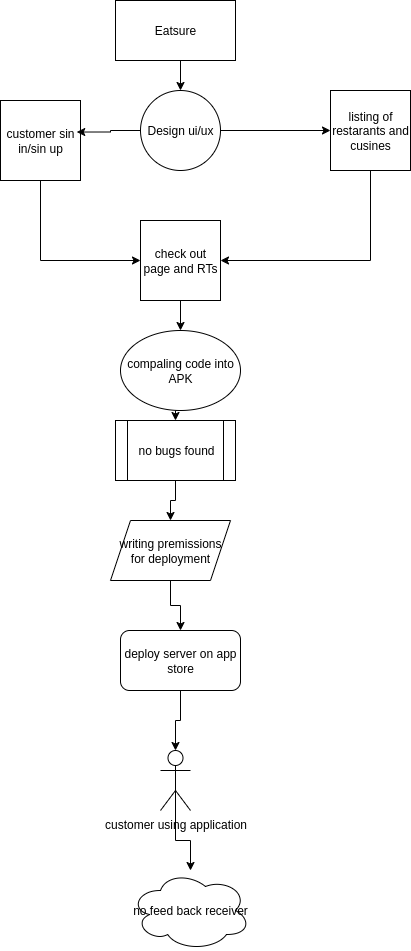

The diagram above was exported from draw.io. Its source (the exported page's mxGraphModel, read from the mxfile embedded in the PNG):
<mxGraphModel dx="1090" dy="591" grid="1" gridSize="10" guides="1" tooltips="1" connect="1" arrows="1" fold="1" page="1" pageScale="1" pageWidth="850" pageHeight="1100" math="0" shadow="0">
  <root>
    <mxCell id="0" />
    <mxCell id="1" parent="0" />
    <mxCell id="HGR2DV7a4Nw0TD7_iTZ1-31" style="edgeStyle=orthogonalEdgeStyle;rounded=0;orthogonalLoop=1;jettySize=auto;html=1;exitX=0.5;exitY=1;exitDx=0;exitDy=0;entryX=0.5;entryY=0;entryDx=0;entryDy=0;" edge="1" parent="1" source="HGR2DV7a4Nw0TD7_iTZ1-22" target="HGR2DV7a4Nw0TD7_iTZ1-23">
      <mxGeometry relative="1" as="geometry" />
    </mxCell>
    <mxCell id="HGR2DV7a4Nw0TD7_iTZ1-22" value="Eatsure" style="rounded=0;whiteSpace=wrap;html=1;" vertex="1" parent="1">
      <mxGeometry x="305" y="70" width="120" height="60" as="geometry" />
    </mxCell>
    <mxCell id="HGR2DV7a4Nw0TD7_iTZ1-33" style="edgeStyle=orthogonalEdgeStyle;rounded=0;orthogonalLoop=1;jettySize=auto;html=1;exitX=1;exitY=0.5;exitDx=0;exitDy=0;entryX=0;entryY=0.5;entryDx=0;entryDy=0;" edge="1" parent="1" source="HGR2DV7a4Nw0TD7_iTZ1-23" target="HGR2DV7a4Nw0TD7_iTZ1-25">
      <mxGeometry relative="1" as="geometry" />
    </mxCell>
    <mxCell id="HGR2DV7a4Nw0TD7_iTZ1-23" value="Design ui/ux" style="ellipse;whiteSpace=wrap;html=1;aspect=fixed;" vertex="1" parent="1">
      <mxGeometry x="330" y="160" width="80" height="80" as="geometry" />
    </mxCell>
    <mxCell id="HGR2DV7a4Nw0TD7_iTZ1-35" style="edgeStyle=orthogonalEdgeStyle;rounded=0;orthogonalLoop=1;jettySize=auto;html=1;exitX=0.5;exitY=1;exitDx=0;exitDy=0;entryX=0;entryY=0.5;entryDx=0;entryDy=0;" edge="1" parent="1" source="HGR2DV7a4Nw0TD7_iTZ1-24" target="HGR2DV7a4Nw0TD7_iTZ1-26">
      <mxGeometry relative="1" as="geometry" />
    </mxCell>
    <mxCell id="HGR2DV7a4Nw0TD7_iTZ1-24" value="customer sin in/sin up" style="whiteSpace=wrap;html=1;aspect=fixed;" vertex="1" parent="1">
      <mxGeometry x="190" y="170" width="80" height="80" as="geometry" />
    </mxCell>
    <mxCell id="HGR2DV7a4Nw0TD7_iTZ1-36" style="edgeStyle=orthogonalEdgeStyle;rounded=0;orthogonalLoop=1;jettySize=auto;html=1;exitX=0.5;exitY=1;exitDx=0;exitDy=0;entryX=1;entryY=0.5;entryDx=0;entryDy=0;" edge="1" parent="1" source="HGR2DV7a4Nw0TD7_iTZ1-25" target="HGR2DV7a4Nw0TD7_iTZ1-26">
      <mxGeometry relative="1" as="geometry" />
    </mxCell>
    <mxCell id="HGR2DV7a4Nw0TD7_iTZ1-25" value="listing of restarants and cusines" style="whiteSpace=wrap;html=1;aspect=fixed;" vertex="1" parent="1">
      <mxGeometry x="520" y="160" width="80" height="80" as="geometry" />
    </mxCell>
    <mxCell id="HGR2DV7a4Nw0TD7_iTZ1-45" style="edgeStyle=orthogonalEdgeStyle;rounded=0;orthogonalLoop=1;jettySize=auto;html=1;exitX=0.5;exitY=1;exitDx=0;exitDy=0;entryX=0.5;entryY=0;entryDx=0;entryDy=0;" edge="1" parent="1" source="HGR2DV7a4Nw0TD7_iTZ1-26" target="HGR2DV7a4Nw0TD7_iTZ1-27">
      <mxGeometry relative="1" as="geometry" />
    </mxCell>
    <mxCell id="HGR2DV7a4Nw0TD7_iTZ1-26" value="check out page and RTs" style="whiteSpace=wrap;html=1;aspect=fixed;" vertex="1" parent="1">
      <mxGeometry x="330" y="290" width="80" height="80" as="geometry" />
    </mxCell>
    <mxCell id="HGR2DV7a4Nw0TD7_iTZ1-44" style="edgeStyle=orthogonalEdgeStyle;rounded=0;orthogonalLoop=1;jettySize=auto;html=1;exitX=0.5;exitY=1;exitDx=0;exitDy=0;entryX=0.5;entryY=0;entryDx=0;entryDy=0;" edge="1" parent="1" source="HGR2DV7a4Nw0TD7_iTZ1-27" target="HGR2DV7a4Nw0TD7_iTZ1-37">
      <mxGeometry relative="1" as="geometry" />
    </mxCell>
    <mxCell id="HGR2DV7a4Nw0TD7_iTZ1-27" value="compaling code into APK" style="ellipse;whiteSpace=wrap;html=1;" vertex="1" parent="1">
      <mxGeometry x="310" y="400" width="120" height="80" as="geometry" />
    </mxCell>
    <mxCell id="HGR2DV7a4Nw0TD7_iTZ1-42" style="edgeStyle=orthogonalEdgeStyle;rounded=0;orthogonalLoop=1;jettySize=auto;html=1;exitX=0.5;exitY=1;exitDx=0;exitDy=0;entryX=0.5;entryY=0;entryDx=0;entryDy=0;" edge="1" parent="1" source="HGR2DV7a4Nw0TD7_iTZ1-29" target="HGR2DV7a4Nw0TD7_iTZ1-38">
      <mxGeometry relative="1" as="geometry" />
    </mxCell>
    <mxCell id="HGR2DV7a4Nw0TD7_iTZ1-29" value="writing premissions for deployment" style="shape=parallelogram;perimeter=parallelogramPerimeter;whiteSpace=wrap;html=1;fixedSize=1;" vertex="1" parent="1">
      <mxGeometry x="300" y="590" width="120" height="60" as="geometry" />
    </mxCell>
    <mxCell id="HGR2DV7a4Nw0TD7_iTZ1-32" style="edgeStyle=orthogonalEdgeStyle;rounded=0;orthogonalLoop=1;jettySize=auto;html=1;exitX=0;exitY=0.5;exitDx=0;exitDy=0;entryX=0.953;entryY=0.394;entryDx=0;entryDy=0;entryPerimeter=0;" edge="1" parent="1" source="HGR2DV7a4Nw0TD7_iTZ1-23" target="HGR2DV7a4Nw0TD7_iTZ1-24">
      <mxGeometry relative="1" as="geometry" />
    </mxCell>
    <mxCell id="HGR2DV7a4Nw0TD7_iTZ1-34" value="no feed back receiver" style="ellipse;shape=cloud;whiteSpace=wrap;html=1;" vertex="1" parent="1">
      <mxGeometry x="320" y="940" width="120" height="80" as="geometry" />
    </mxCell>
    <mxCell id="HGR2DV7a4Nw0TD7_iTZ1-43" style="edgeStyle=orthogonalEdgeStyle;rounded=0;orthogonalLoop=1;jettySize=auto;html=1;exitX=0.5;exitY=1;exitDx=0;exitDy=0;entryX=0.5;entryY=0;entryDx=0;entryDy=0;" edge="1" parent="1" source="HGR2DV7a4Nw0TD7_iTZ1-37" target="HGR2DV7a4Nw0TD7_iTZ1-29">
      <mxGeometry relative="1" as="geometry" />
    </mxCell>
    <mxCell id="HGR2DV7a4Nw0TD7_iTZ1-37" value="no bugs found" style="shape=process;whiteSpace=wrap;html=1;backgroundOutline=1;" vertex="1" parent="1">
      <mxGeometry x="305" y="490" width="120" height="60" as="geometry" />
    </mxCell>
    <mxCell id="HGR2DV7a4Nw0TD7_iTZ1-38" value="deploy server on app store" style="rounded=1;whiteSpace=wrap;html=1;" vertex="1" parent="1">
      <mxGeometry x="310" y="700" width="120" height="60" as="geometry" />
    </mxCell>
    <mxCell id="HGR2DV7a4Nw0TD7_iTZ1-40" style="edgeStyle=orthogonalEdgeStyle;rounded=0;orthogonalLoop=1;jettySize=auto;html=1;exitX=0.5;exitY=0.5;exitDx=0;exitDy=0;exitPerimeter=0;" edge="1" parent="1" source="HGR2DV7a4Nw0TD7_iTZ1-39" target="HGR2DV7a4Nw0TD7_iTZ1-34">
      <mxGeometry relative="1" as="geometry" />
    </mxCell>
    <mxCell id="HGR2DV7a4Nw0TD7_iTZ1-39" value="customer using application" style="shape=umlActor;verticalLabelPosition=bottom;verticalAlign=top;html=1;outlineConnect=0;" vertex="1" parent="1">
      <mxGeometry x="350" y="820" width="30" height="60" as="geometry" />
    </mxCell>
    <mxCell id="HGR2DV7a4Nw0TD7_iTZ1-41" style="edgeStyle=orthogonalEdgeStyle;rounded=0;orthogonalLoop=1;jettySize=auto;html=1;exitX=0.5;exitY=1;exitDx=0;exitDy=0;entryX=0.5;entryY=0;entryDx=0;entryDy=0;entryPerimeter=0;" edge="1" parent="1" source="HGR2DV7a4Nw0TD7_iTZ1-38" target="HGR2DV7a4Nw0TD7_iTZ1-39">
      <mxGeometry relative="1" as="geometry" />
    </mxCell>
  </root>
</mxGraphModel>